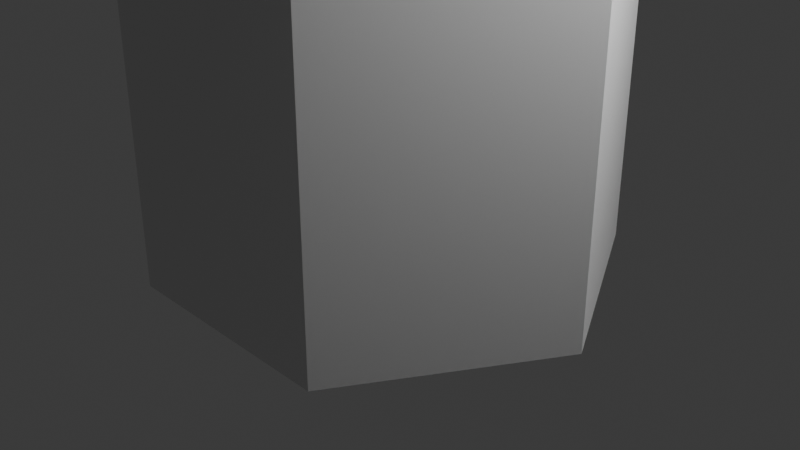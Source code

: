 # Source: HelmondCubeHouse_1.blend  (saved by Blender 4.5.91; exported with 4.5.12 LTS)
import bpy
from mathutils import Matrix  # noqa: F401  (used for matrix-valued properties, if any)

bpy.ops.wm.read_factory_settings(use_empty=True)
scene = bpy.context.scene
scene.name = 'Scene'

# ---- collections
col_collection = bpy.data.collections.new('Collection'); scene.collection.children.link(col_collection)

# ---- world
world_world = bpy.data.worlds.new('World'); scene.world = world_world
world_world.use_nodes = True; world_world.node_tree.nodes.clear()
_N = world_world.node_tree.nodes; _L = world_world.node_tree.links
n0 = _N.new('ShaderNodeOutputWorld'); n0.name = 'World Output'; n0.location = (200, 100)
n1 = _N.new('ShaderNodeBackground'); n1.name = 'Background'; n1.location = (-200, 100)
n1.inputs[0].default_value = (0.05088, 0.05088, 0.05088, 1.0)
_L.new(n1.outputs[0], n0.inputs[0])
n0.is_active_output = True
world_world.color = (0.05088, 0.05088, 0.05088)
world_world.sun_shadow_jitter_overblur = 0.0

# ---- cameras
cam_camera = bpy.data.cameras.new('Camera')
cam_camera.clip_end = 100.0
cam_camera.ortho_scale = 7.314

# ---- lights
light_light = bpy.data.lights.new('Light', 'POINT')
light_light.energy = 1000.0
light_light.shadow_soft_size = 0.1

# ---- meshes
me_cube_003 = bpy.data.meshes.new('Cube.003')
me_cube_003.from_pydata([(-1.346, -0.6717, -0.6529), (-1.346, -0.6717, 1.347), (-1.346, 1.328, -0.6529), (-1.346, 1.328, 1.347), (0.654, -0.07165, -0.6529), (0.654, -0.6717, 1.347), (0.654, 1.328, -0.6529), (0.654, 1.328, 1.347), (-1.346, -0.07165, -0.6529), (-1.346, -0.07165, 1.347), (0.654, -0.07165, -0.6529), (0.654, -0.07165, 1.347), (0.05403, 1.328, -0.6529), (0.05403, 1.328, 1.347), (0.05403, -0.6717, -0.6529), (0.05403, -0.6717, 1.347), (0.05403, -0.07165, 1.347), (0.05403, -0.07165, -0.6529), (-1.346, -0.6717, -0.0529), (-1.346, 1.328, -0.0529), (0.654, 1.328, -0.0529), (0.654, -0.6717, -0.0529), (0.654, -0.07165, -0.0529), (-1.346, -0.07165, -0.0529), (0.05403, -0.6717, -0.0529), (0.05403, 1.328, -0.0529), (1.167, -0.5898, -1.171), (0.5652, -1.188, -1.169), (1.167, -1.19, -0.5711), (0.7645, -0.7892, -1.37), (1.366, -0.7911, -0.7724), (0.7645, -1.389, -0.7704)], [(10, 4)], [(23, 9, 3, 19), (25, 13, 7, 20), (22, 11, 5, 21), (24, 15, 1, 18), (16, 9, 1, 15), (13, 3, 9, 16), (12, 6, 10, 17), (20, 7, 11, 22), (18, 1, 9, 23), (2, 12, 17, 8), (7, 13, 16, 11), (11, 16, 15, 5), (8, 17, 14, 0), (21, 5, 15, 24), (19, 3, 13, 25), (2, 19, 25, 12), (0, 18, 23, 8), (6, 20, 22, 10), (14, 24, 18, 0), (12, 25, 20, 6), (8, 23, 19, 2), (26, 10, 22, 30), (26, 29, 17, 10), (27, 14, 17, 29), (27, 31, 24, 14), (24, 31, 28, 21), (22, 21, 28, 30), (26, 31, 27, 29), (30, 28, 31, 26)])
_uv = me_cube_003.uv_layers.new(name='UVMap')
_uv.uv.foreach_set('vector', [0.2148, 0.6011, -8.805e-09, 0.6011, 7.41e-09, 0.3863, 0.2148, 0.3863, 0.5216, 0.4784, 0.3068, 0.4784, 0.3068, 0.3863, 0.5216, 0.3863, 0.2148, 0.1715, 4.191e-08, 0.1715, 4.886e-08, 0.0795, 0.2148, 0.0795, 0.8285, 0.6011, 0.6137, 0.6011, 0.6137, 0.3863, 0.8285, 0.3863, 0.09205, 0.7852, 0.09205, 1.0, -2.343e-09, 1.0, 1.387e-08, 0.7852, 0.3068, 0.7852, 0.3068, 1.0, 0.09205, 1.0, 0.09205, 0.7852, 0.3863, 0.1708, 0.3863, 0.07872, 0.6011, 0.07872, 0.6011, 0.1708, 0.2148, 0.3863, 2.57e-08, 0.3863, 4.191e-08, 0.1715, 0.2148, 0.1715, 0.2148, 0.6932, -1.576e-08, 0.6932, -8.805e-09, 0.6011, 0.2148, 0.6011, 0.3863, 0.3856, 0.3863, 0.1708, 0.6011, 0.1708, 0.6011, 0.3856, 0.3068, 0.6932, 0.3068, 0.7852, 0.09205, 0.7852, 0.09205, 0.6932, 0.09205, 0.6932, 0.09205, 0.7852, 1.387e-08, 0.7852, 2.082e-08, 0.6932, 0.6011, 0.3856, 0.6011, 0.1708, 0.6932, 0.1708, 0.6932, 0.3856, 0.8285, 0.6932, 0.6137, 0.6932, 0.6137, 0.6011, 0.8285, 0.6011, 0.5216, 0.6932, 0.3068, 0.6932, 0.3068, 0.4784, 0.5216, 0.4784, 0.6137, 0.6932, 0.5216, 0.6932, 0.5216, 0.4784, 0.6137, 0.4784, 0.3068, 0.6932, 0.2148, 0.6932, 0.2148, 0.6011, 0.3068, 0.6011, 0.3068, 0.3863, 0.2148, 0.3863, 0.2148, 0.1715, 0.3068, 0.1715, 0.9205, 0.6011, 0.8285, 0.6011, 0.8285, 0.3863, 0.9205, 0.3863, 0.6137, 0.4784, 0.5216, 0.4784, 0.5216, 0.3863, 0.6137, 0.3863, 0.3068, 0.6011, 0.2148, 0.6011, 0.2148, 0.3863, 0.3068, 0.3863, 0.3863, 0.09205, 0.3068, 0.1715, 0.2148, 0.1715, 0.3252, 0.06117, 0.6806, -1.481e-08, 0.7112, 0.06177, 0.6011, 0.1708, 0.6011, 0.07872, 0.4781, 0.8644, 0.3989, 0.7852, 0.3989, 0.6932, 0.509, 0.8032, 0.4781, 0.8644, 0.4169, 0.8953, 0.3068, 0.7852, 0.3989, 0.7852, 0.7112, 0.1766, 0.7112, 0.02173, 0.7766, -4.215e-08, 0.7766, 0.1119, 0.2148, 0.1715, 0.2148, 0.0795, 0.2943, 3.929e-09, 0.3252, 0.06117, 0.7112, 0.2312, 0.7937, 0.2593, 0.7524, 0.3138, 0.7112, 0.3001, 0.7524, 0.1766, 0.7937, 0.1904, 0.7937, 0.2593, 0.7112, 0.2312])
me_cube_003.update()

# ---- objects
ob_light = bpy.data.objects.new('Light', light_light)
ob_camera = bpy.data.objects.new('Camera', cam_camera)
ob_cube = bpy.data.objects.new('Cube', me_cube_003)

# ---- transforms, parenting, visibility, modifiers, constraints
ob_light.location = (4.076, 1.005, 5.904)
ob_light.rotation_euler = (0.6503, 0.05522, 1.866)
ob_light.lock_rotations_4d = False
ob_light.empty_display_type = 'ARROWS'
ob_light.color = (0.0, 0.0, 0.0, 0.0)
ob_light.lineart.crease_threshold = 0.0
ob_camera.location = (7.359, -6.926, 4.958)
ob_camera.rotation_euler = (1.109, 0.0, 0.8149)
ob_camera.lock_rotations_4d = False
ob_camera.empty_display_type = 'ARROWS'
ob_camera.color = (0.0, 0.0, 0.0, 0.0)
ob_camera.display_type = 'WIRE'
ob_camera.lineart.crease_threshold = 0.0
ob_cube.location = (0.0, 0.0, 8.0)
ob_cube.rotation_euler = (0.7854, 0.6109, 0.0)
ob_cube.scale = (5.0, 5.0, 5.0)

# ---- collection membership
col_collection.objects.link(ob_light)
col_collection.objects.link(ob_camera)
col_collection.objects.link(ob_cube)

# ---- scene / render settings (as saved in the file)
scene.camera = ob_camera
scene.frame_start = 1; scene.frame_end = 250; scene.frame_set(1)
scene.render.engine = 'BLENDER_EEVEE_NEXT'
bpy.context.view_layer.update()
